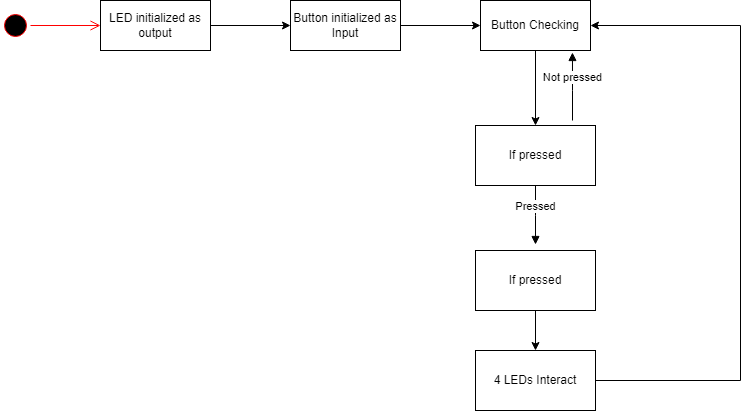

The diagram above was exported from draw.io. Its source (the exported page's mxGraphModel, read from the mxfile embedded in the PNG):
<mxGraphModel dx="880" dy="494" grid="1" gridSize="10" guides="1" tooltips="1" connect="1" arrows="1" fold="1" page="1" pageScale="1" pageWidth="850" pageHeight="1100" math="0" shadow="0">
  <root>
    <mxCell id="0" />
    <mxCell id="1" parent="0" />
    <mxCell id="OwlyhmBEWLMvlXAENrLc-1" value="" style="ellipse;html=1;shape=startState;fillColor=#000000;strokeColor=#ff0000;" vertex="1" parent="1">
      <mxGeometry x="60" y="30" width="30" height="30" as="geometry" />
    </mxCell>
    <mxCell id="OwlyhmBEWLMvlXAENrLc-2" value="" style="edgeStyle=orthogonalEdgeStyle;html=1;verticalAlign=bottom;endArrow=open;endSize=8;strokeColor=#ff0000;rounded=0;" edge="1" source="OwlyhmBEWLMvlXAENrLc-1" parent="1">
      <mxGeometry relative="1" as="geometry">
        <mxPoint x="160" y="45" as="targetPoint" />
      </mxGeometry>
    </mxCell>
    <mxCell id="OwlyhmBEWLMvlXAENrLc-5" value="" style="edgeStyle=orthogonalEdgeStyle;rounded=0;orthogonalLoop=1;jettySize=auto;html=1;" edge="1" parent="1" source="OwlyhmBEWLMvlXAENrLc-3" target="OwlyhmBEWLMvlXAENrLc-4">
      <mxGeometry relative="1" as="geometry" />
    </mxCell>
    <mxCell id="OwlyhmBEWLMvlXAENrLc-3" value="LED initialized as output" style="html=1;whiteSpace=wrap;" vertex="1" parent="1">
      <mxGeometry x="160" y="20" width="110" height="50" as="geometry" />
    </mxCell>
    <mxCell id="OwlyhmBEWLMvlXAENrLc-7" value="" style="edgeStyle=orthogonalEdgeStyle;rounded=0;orthogonalLoop=1;jettySize=auto;html=1;" edge="1" parent="1" source="OwlyhmBEWLMvlXAENrLc-4" target="OwlyhmBEWLMvlXAENrLc-6">
      <mxGeometry relative="1" as="geometry" />
    </mxCell>
    <mxCell id="OwlyhmBEWLMvlXAENrLc-4" value="Button initialized as Input" style="html=1;whiteSpace=wrap;" vertex="1" parent="1">
      <mxGeometry x="350" y="20" width="110" height="50" as="geometry" />
    </mxCell>
    <mxCell id="OwlyhmBEWLMvlXAENrLc-9" value="" style="edgeStyle=orthogonalEdgeStyle;rounded=0;orthogonalLoop=1;jettySize=auto;html=1;" edge="1" parent="1" source="OwlyhmBEWLMvlXAENrLc-6" target="OwlyhmBEWLMvlXAENrLc-8">
      <mxGeometry relative="1" as="geometry" />
    </mxCell>
    <mxCell id="OwlyhmBEWLMvlXAENrLc-6" value="Button Checking" style="html=1;whiteSpace=wrap;" vertex="1" parent="1">
      <mxGeometry x="540" y="20" width="110" height="50" as="geometry" />
    </mxCell>
    <mxCell id="OwlyhmBEWLMvlXAENrLc-8" value="If pressed" style="whiteSpace=wrap;html=1;" vertex="1" parent="1">
      <mxGeometry x="535" y="145" width="120" height="60" as="geometry" />
    </mxCell>
    <mxCell id="OwlyhmBEWLMvlXAENrLc-10" value="Not pressed" style="html=1;verticalAlign=bottom;endArrow=block;edgeStyle=elbowEdgeStyle;elbow=vertical;curved=0;rounded=0;entryX=0.836;entryY=1.04;entryDx=0;entryDy=0;entryPerimeter=0;" edge="1" parent="1" target="OwlyhmBEWLMvlXAENrLc-6">
      <mxGeometry width="80" relative="1" as="geometry">
        <mxPoint x="632" y="140" as="sourcePoint" />
        <mxPoint x="800" y="30" as="targetPoint" />
        <Array as="points">
          <mxPoint x="640" y="110" />
        </Array>
      </mxGeometry>
    </mxCell>
    <mxCell id="OwlyhmBEWLMvlXAENrLc-11" value="Pressed" style="html=1;verticalAlign=bottom;endArrow=block;edgeStyle=elbowEdgeStyle;elbow=vertical;curved=0;rounded=0;exitX=0.5;exitY=1;exitDx=0;exitDy=0;entryX=0.5;entryY=-0.1;entryDx=0;entryDy=0;entryPerimeter=0;" edge="1" parent="1" source="OwlyhmBEWLMvlXAENrLc-8" target="OwlyhmBEWLMvlXAENrLc-12">
      <mxGeometry width="80" relative="1" as="geometry">
        <mxPoint x="600" y="320" as="sourcePoint" />
        <mxPoint x="595" y="290" as="targetPoint" />
      </mxGeometry>
    </mxCell>
    <mxCell id="OwlyhmBEWLMvlXAENrLc-15" value="" style="edgeStyle=orthogonalEdgeStyle;rounded=0;orthogonalLoop=1;jettySize=auto;html=1;" edge="1" parent="1" source="OwlyhmBEWLMvlXAENrLc-12" target="OwlyhmBEWLMvlXAENrLc-14">
      <mxGeometry relative="1" as="geometry" />
    </mxCell>
    <mxCell id="OwlyhmBEWLMvlXAENrLc-12" value="If pressed" style="whiteSpace=wrap;html=1;" vertex="1" parent="1">
      <mxGeometry x="535" y="270" width="120" height="60" as="geometry" />
    </mxCell>
    <mxCell id="OwlyhmBEWLMvlXAENrLc-14" value="4 LEDs Interact" style="whiteSpace=wrap;html=1;" vertex="1" parent="1">
      <mxGeometry x="535" y="370" width="120" height="60" as="geometry" />
    </mxCell>
    <mxCell id="OwlyhmBEWLMvlXAENrLc-16" value="" style="endArrow=classic;html=1;rounded=0;exitX=1;exitY=0.5;exitDx=0;exitDy=0;entryX=1;entryY=0.5;entryDx=0;entryDy=0;" edge="1" parent="1" source="OwlyhmBEWLMvlXAENrLc-14" target="OwlyhmBEWLMvlXAENrLc-6">
      <mxGeometry width="50" height="50" relative="1" as="geometry">
        <mxPoint x="710" y="400" as="sourcePoint" />
        <mxPoint x="760" y="350" as="targetPoint" />
        <Array as="points">
          <mxPoint x="800" y="400" />
          <mxPoint x="800" y="45" />
        </Array>
      </mxGeometry>
    </mxCell>
  </root>
</mxGraphModel>